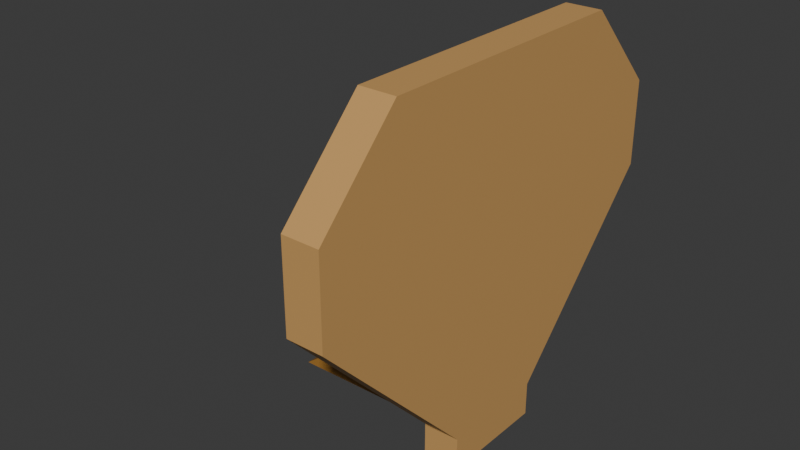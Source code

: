 # Source: Multi_CarboardCutout5WIP.blend  (saved by Blender 4.5.87; exported with 4.5.12 LTS)
import bpy
from mathutils import Matrix  # noqa: F401  (used for matrix-valued properties, if any)

bpy.ops.wm.read_factory_settings(use_empty=True)
scene = bpy.context.scene
scene.name = 'Scene'

# ---- collections
col_collection = bpy.data.collections.new('Collection'); scene.collection.children.link(col_collection)

# ---- materials (node trees are filled in below, after node groups)
mat_material = bpy.data.materials.new('Material')
mat_material.alpha_threshold = 0.0
mat_material.roughness = 0.5
mat_material.line_color = (0.0, 0.0, 0.0, 1.0)
mat_material_001 = bpy.data.materials.new('Material.001')
mat_material_001.alpha_threshold = 0.0
mat_material_001.roughness = 0.5
mat_material_001.line_color = (0.0, 0.0, 0.0, 1.0)

# ---- material node trees
mat_material.use_nodes = True; mat_material.node_tree.nodes.clear()
_N = mat_material.node_tree.nodes; _L = mat_material.node_tree.links
n0 = _N.new('ShaderNodeOutputMaterial'); n0.name = 'Material Output'; n0.location = (300, 300)
n1 = _N.new('ShaderNodeBsdfPrincipled'); n1.name = 'Principled BSDF'; n1.location = (10, 300)
n1.inputs[0].default_value = (0.6105, 0.3467, 0.1195, 1.0)
n1.inputs[3].default_value = 1.45
_L.new(n1.outputs[0], n0.inputs[0])
n0.is_active_output = True
mat_material_001.use_nodes = True; mat_material_001.node_tree.nodes.clear()
_N = mat_material_001.node_tree.nodes; _L = mat_material_001.node_tree.links
n0 = _N.new('ShaderNodeOutputMaterial'); n0.name = 'Material Output'; n0.location = (300, 300)
n1 = _N.new('ShaderNodeBsdfPrincipled'); n1.name = 'Principled BSDF'; n1.location = (10, 300)
n1.inputs[0].default_value = (0.3968, 0.1878, 0.0356, 1.0)
n1.inputs[3].default_value = 1.45
_L.new(n1.outputs[0], n0.inputs[0])
n0.is_active_output = True

# ---- world
world_world = bpy.data.worlds.new('World'); scene.world = world_world
world_world.use_nodes = True; world_world.node_tree.nodes.clear()
_N = world_world.node_tree.nodes; _L = world_world.node_tree.links
n0 = _N.new('ShaderNodeOutputWorld'); n0.name = 'World Output'; n0.location = (300, 300)
n1 = _N.new('ShaderNodeBackground'); n1.name = 'Background'; n1.location = (10, 300)
n1.inputs[0].default_value = (0.05088, 0.05088, 0.05088, 1.0)
_L.new(n1.outputs[0], n0.inputs[0])
n0.is_active_output = True
world_world.color = (0.05088, 0.05088, 0.05088)
world_world.sun_shadow_jitter_overblur = 0.0

# ---- meshes
me_cube = bpy.data.meshes.new('Cube')
me_cube.from_pydata([(1.0, 1.0, 1.101), (1.0, 0.3997, 0.003169), (1.0, -1.0, 1.101), (1.0, -0.3997, 0.003169), (-1.0, 1.0, 1.101), (-1.0, 0.3997, 0.003169), (-1.0, -1.0, 1.101), (-1.0, -0.3997, 0.003169), (1.0, 0.3997, 0.1014), (-1.0, -0.3997, 0.1014), (1.0, -0.3997, 0.1014), (-1.0, 0.3997, 0.1014), (-1.0, -1.6, 0.6014), (1.0, 1.6, 0.6014), (1.0, -1.6, 0.6014), (-1.0, 1.6, 0.6014), (1.0, 1.0, 0.3514), (1.0, -1.0, 0.3514), (-1.0, 1.0, 0.3514), (-1.0, -1.0, 0.3514), (-1.0, -1.6, 0.8514), (1.0, 1.6, 0.8514), (1.0, -1.6, 0.8514), (-1.0, 1.6, 0.8514), (0.844, 0.1053, 0.4167), (0.844, 0.1053, 0.004034), (11.34, 0.1053, -0.002057), (0.844, -0.1053, 0.4167), (0.844, -0.1053, 0.004034), (11.34, -0.1053, -0.002057)], [], [(0, 4, 6, 2), (22, 2, 6, 20), (20, 6, 4, 23), (5, 1, 3, 7), (21, 0, 2, 22), (23, 4, 0, 21), (5, 11, 8, 1), (1, 8, 10, 3), (7, 9, 11, 5), (3, 10, 9, 7), (18, 15, 13, 16), (16, 13, 14, 17), (19, 12, 15, 18), (17, 14, 12, 19), (10, 17, 19, 9), (9, 19, 18, 11), (8, 16, 17, 10), (11, 18, 16, 8), (15, 23, 21, 13), (13, 21, 22, 14), (12, 20, 23, 15), (14, 22, 20, 12), (24, 27, 29, 26), (29, 27, 28), (28, 25, 26, 29), (25, 24, 26)])
me_cube.polygons.foreach_set('material_index', [0, 0, 0, 0, 0, 0, 0, 0, 0, 0, 0, 0, 0, 0, 0, 0, 0, 0, 0, 0, 0, 0, 1, 1, 1, 1])
_uv = me_cube.uv_layers.new(name='UVMap')
_uv.uv.foreach_set('vector', [0.1939, 0.2505, 0.005671, 0.2505, 0.005671, 0.06218, 0.1939, 0.06218, 0.1942, 0.005671, 0.1939, 0.06218, 0.005671, 0.06218, 0.005915, 0.005671, 0.3294, 0.307, 0.3059, 0.2505, 0.3059, 0.06218, 0.3294, 0.005671, 0.5055, 0.3183, 0.5055, 0.5066, 0.4303, 0.5066, 0.4303, 0.3183, 0.4442, 0.307, 0.4206, 0.2505, 0.4206, 0.06218, 0.4442, 0.005671, 0.005915, 0.307, 0.005671, 0.2505, 0.1939, 0.2505, 0.1942, 0.307, 0.6069, 0.194, 0.5977, 0.194, 0.5977, 0.005671, 0.6069, 0.005671, 0.524, 0.194, 0.5148, 0.194, 0.5148, 0.1187, 0.524, 0.1187, 0.4093, 0.194, 0.4, 0.194, 0.4, 0.1187, 0.4093, 0.1187, 0.6069, 0.3936, 0.5977, 0.3936, 0.5977, 0.2053, 0.6069, 0.2053, 0.06218, 0.3183, 0.1187, 0.3183, 0.1187, 0.5066, 0.06218, 0.5066, 0.4912, 0.2505, 0.4677, 0.307, 0.4677, 0.005671, 0.4912, 0.06218, 0.3765, 0.2505, 0.353, 0.307, 0.353, 0.005671, 0.3765, 0.06218, 0.3624, 0.5066, 0.3059, 0.5066, 0.3059, 0.3183, 0.3624, 0.3183, 0.4189, 0.5066, 0.3624, 0.5066, 0.3624, 0.3183, 0.4189, 0.3183, 0.4, 0.194, 0.3765, 0.2505, 0.3765, 0.06218, 0.4, 0.1187, 0.5148, 0.194, 0.4912, 0.2505, 0.4912, 0.06218, 0.5148, 0.1187, 0.005671, 0.3183, 0.06218, 0.3183, 0.06218, 0.5066, 0.005671, 0.5066, 0.1536, 0.5066, 0.13, 0.5066, 0.13, 0.3183, 0.1536, 0.3183, 0.4677, 0.307, 0.4442, 0.307, 0.4442, 0.005671, 0.4677, 0.005671, 0.353, 0.307, 0.3294, 0.307, 0.3294, 0.005671, 0.353, 0.005671, 0.1885, 0.5066, 0.1649, 0.5066, 0.1649, 0.3183, 0.1885, 0.3183, 0.5354, 0.005671, 0.5552, 0.005671, 0.5552, 0.9939, 0.5354, 0.9939, 0.2945, 0.9936, 0.2557, 0.005671, 0.2945, 0.005694, 0.5665, 0.005671, 0.5863, 0.005671, 0.5863, 0.9935, 0.5665, 0.9935, 0.2055, 0.007221, 0.2443, 0.005671, 0.2443, 0.9943])
me_cube.materials.append(mat_material)
me_cube.materials.append(mat_material_001)
me_cube.use_mirror_vertex_groups = False
me_cube.update()

# ---- objects
ob_cube = bpy.data.objects.new('Cube', me_cube)

# ---- transforms, parenting, visibility, modifiers, constraints
ob_cube.location = (0.0, 0.0, 0.0)
ob_cube.scale = (-0.1754, 1.332, 3.35)
ob_cube.lock_rotations_4d = False
ob_cube.empty_display_type = 'ARROWS'
ob_cube.lineart.crease_threshold = 0.0

# ---- collection membership
col_collection.objects.link(ob_cube)

# ---- scene / render settings (as saved in the file)
scene.frame_start = 1; scene.frame_end = 250; scene.frame_set(1)
scene.render.engine = 'BLENDER_EEVEE_NEXT'
bpy.context.view_layer.update()

# ---- added for rendering (the .blend has no active camera and no usable light): camera, sun
cam_auto = bpy.data.cameras.new('AutoCamera')
cam_auto.lens = 50.0
cam_auto.sensor_width = 36.0
cam_auto.clip_end = 1000.0
ob_auto_camera = bpy.data.objects.new('AutoCamera', cam_auto)
scene.collection.objects.link(ob_auto_camera)
ob_auto_camera.location = (4.68459, -6.70938, 6.31449)
ob_auto_camera.rotation_euler = (1.09748, -7.21219e-08, 0.694738)
scene.camera = ob_auto_camera
light_auto_sun = bpy.data.lights.new('AutoSun', 'SUN')
light_auto_sun.energy = 3.0
light_auto_sun.angle = 0.0523599
ob_auto_sun = bpy.data.objects.new('AutoSun', light_auto_sun)
scene.collection.objects.link(ob_auto_sun)
ob_auto_sun.rotation_euler = (0.872665, 0.174533, 0.523599)
bpy.context.view_layer.update()
